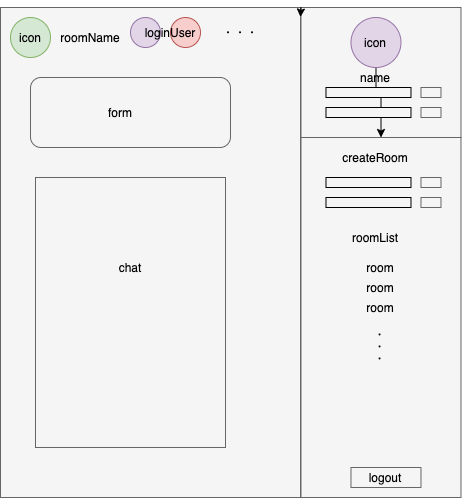

The diagram above was exported from draw.io. Its source (the exported page's mxGraphModel, read from the mxfile embedded in the PNG):
<mxGraphModel dx="488" dy="433" grid="1" gridSize="10" guides="1" tooltips="1" connect="1" arrows="1" fold="1" page="1" pageScale="1" pageWidth="827" pageHeight="1169" math="0" shadow="0">
  <root>
    <mxCell id="0" />
    <mxCell id="1" parent="0" />
    <mxCell id="2" value="" style="rounded=0;whiteSpace=wrap;html=1;fillColor=#f5f5f5;strokeColor=#666666;fontColor=#333333;" parent="1" vertex="1">
      <mxGeometry x="340.48" y="30" width="160" height="130" as="geometry" />
    </mxCell>
    <mxCell id="13" style="edgeStyle=orthogonalEdgeStyle;rounded=0;orthogonalLoop=1;jettySize=auto;html=1;exitX=0.5;exitY=1;exitDx=0;exitDy=0;fontColor=#000000;" parent="1" source="3" target="2" edge="1">
      <mxGeometry relative="1" as="geometry" />
    </mxCell>
    <mxCell id="3" value="" style="ellipse;whiteSpace=wrap;html=1;aspect=fixed;fillColor=#e1d5e7;strokeColor=#9673a6;" parent="1" vertex="1">
      <mxGeometry x="390.48" y="40" width="50" height="50" as="geometry" />
    </mxCell>
    <mxCell id="4" value="icon" style="text;html=1;align=center;verticalAlign=middle;whiteSpace=wrap;rounded=0;fontColor=#000000;" parent="1" vertex="1">
      <mxGeometry x="395.48" y="55" width="40" height="20" as="geometry" />
    </mxCell>
    <mxCell id="5" value="" style="rounded=0;whiteSpace=wrap;html=1;fontColor=#333333;fillColor=#f5f5f5;strokeColor=#000000;" parent="1" vertex="1">
      <mxGeometry x="365.48" y="110" width="85" height="10" as="geometry" />
    </mxCell>
    <mxCell id="8" value="" style="rounded=0;whiteSpace=wrap;html=1;fontColor=#333333;fillColor=#f5f5f5;strokeColor=#000000;" parent="1" vertex="1">
      <mxGeometry x="365.48" y="130" width="85" height="10" as="geometry" />
    </mxCell>
    <mxCell id="9" value="" style="rounded=0;whiteSpace=wrap;html=1;strokeColor=#666666;fontColor=#333333;fillColor=#f5f5f5;" parent="1" vertex="1">
      <mxGeometry x="460.48" y="110" width="20" height="10" as="geometry" />
    </mxCell>
    <mxCell id="10" value="" style="rounded=0;whiteSpace=wrap;html=1;strokeColor=#666666;fontColor=#333333;fillColor=#f5f5f5;" parent="1" vertex="1">
      <mxGeometry x="460.48" y="130" width="20" height="10" as="geometry" />
    </mxCell>
    <mxCell id="15" value="name" style="text;html=1;strokeColor=none;fillColor=none;align=center;verticalAlign=middle;whiteSpace=wrap;rounded=0;fontColor=#000000;" parent="1" vertex="1">
      <mxGeometry x="395.48" y="90" width="40" height="20" as="geometry" />
    </mxCell>
    <mxCell id="16" value="" style="rounded=0;whiteSpace=wrap;html=1;strokeColor=#666666;fontColor=#333333;fillColor=#f5f5f5;" parent="1" vertex="1">
      <mxGeometry x="340.48" y="160" width="160" height="360" as="geometry" />
    </mxCell>
    <mxCell id="18" value="createRoom" style="text;html=1;strokeColor=none;fillColor=none;align=center;verticalAlign=middle;whiteSpace=wrap;rounded=0;fontColor=#000000;" parent="1" vertex="1">
      <mxGeometry x="395.48" y="170" width="40" height="20" as="geometry" />
    </mxCell>
    <mxCell id="21" value="" style="rounded=0;whiteSpace=wrap;html=1;fontColor=#333333;fillColor=#f5f5f5;strokeColor=#000000;" parent="1" vertex="1">
      <mxGeometry x="365.48" y="200" width="85" height="10" as="geometry" />
    </mxCell>
    <mxCell id="22" value="" style="rounded=0;whiteSpace=wrap;html=1;fontColor=#333333;fillColor=#f5f5f5;strokeColor=#000000;" parent="1" vertex="1">
      <mxGeometry x="365.48" y="220" width="85" height="10" as="geometry" />
    </mxCell>
    <mxCell id="23" value="" style="rounded=0;whiteSpace=wrap;html=1;strokeColor=#666666;fontColor=#333333;fillColor=#f5f5f5;" parent="1" vertex="1">
      <mxGeometry x="460.48" y="200" width="20" height="10" as="geometry" />
    </mxCell>
    <mxCell id="24" value="" style="rounded=0;whiteSpace=wrap;html=1;strokeColor=#666666;fontColor=#333333;fillColor=#f5f5f5;" parent="1" vertex="1">
      <mxGeometry x="460.48" y="220" width="20" height="10" as="geometry" />
    </mxCell>
    <mxCell id="25" value="roomList" style="text;html=1;strokeColor=none;fillColor=none;align=center;verticalAlign=middle;whiteSpace=wrap;rounded=0;fontColor=#000000;" parent="1" vertex="1">
      <mxGeometry x="395.48" y="250" width="40" height="20" as="geometry" />
    </mxCell>
    <mxCell id="27" value="room" style="text;html=1;strokeColor=none;fillColor=none;align=center;verticalAlign=middle;whiteSpace=wrap;rounded=0;fontColor=#000000;" parent="1" vertex="1">
      <mxGeometry x="400.48" y="280" width="40" height="20" as="geometry" />
    </mxCell>
    <mxCell id="28" value="room" style="text;html=1;strokeColor=none;fillColor=none;align=center;verticalAlign=middle;whiteSpace=wrap;rounded=0;fontColor=#000000;" parent="1" vertex="1">
      <mxGeometry x="400.48" y="300" width="40" height="20" as="geometry" />
    </mxCell>
    <mxCell id="29" value="room" style="text;html=1;strokeColor=none;fillColor=none;align=center;verticalAlign=middle;whiteSpace=wrap;rounded=0;fontColor=#000000;" parent="1" vertex="1">
      <mxGeometry x="400.48" y="320" width="40" height="20" as="geometry" />
    </mxCell>
    <mxCell id="30" value="・・・" style="text;html=1;strokeColor=none;fillColor=none;align=center;verticalAlign=middle;whiteSpace=wrap;rounded=0;fontColor=#000000;rotation=90;" parent="1" vertex="1">
      <mxGeometry x="400.48" y="360" width="40" height="20" as="geometry" />
    </mxCell>
    <mxCell id="31" value="" style="rounded=0;whiteSpace=wrap;html=1;strokeColor=#666666;fontColor=#333333;fillColor=#f5f5f5;" parent="1" vertex="1">
      <mxGeometry x="40" y="30" width="300" height="490" as="geometry" />
    </mxCell>
    <mxCell id="32" style="edgeStyle=orthogonalEdgeStyle;rounded=0;orthogonalLoop=1;jettySize=auto;html=1;exitX=0;exitY=0;exitDx=0;exitDy=0;entryX=-0.003;entryY=0.073;entryDx=0;entryDy=0;entryPerimeter=0;fontColor=#000000;" parent="1" source="2" target="2" edge="1">
      <mxGeometry relative="1" as="geometry" />
    </mxCell>
    <mxCell id="34" value="roomName" style="text;html=1;strokeColor=none;fillColor=none;align=center;verticalAlign=middle;whiteSpace=wrap;rounded=0;fontColor=#000000;" parent="1" vertex="1">
      <mxGeometry x="110" y="50" width="40" height="20" as="geometry" />
    </mxCell>
    <mxCell id="36" value="" style="ellipse;whiteSpace=wrap;html=1;aspect=fixed;fillColor=#d5e8d4;strokeColor=#82b366;" parent="1" vertex="1">
      <mxGeometry x="50" y="40" width="40" height="40" as="geometry" />
    </mxCell>
    <mxCell id="37" value="icon" style="text;html=1;strokeColor=none;fillColor=none;align=center;verticalAlign=middle;whiteSpace=wrap;rounded=0;fontColor=#000000;" parent="1" vertex="1">
      <mxGeometry x="50" y="50" width="40" height="20" as="geometry" />
    </mxCell>
    <mxCell id="39" value="" style="ellipse;whiteSpace=wrap;html=1;aspect=fixed;fillColor=#e1d5e7;strokeColor=#9673a6;" parent="1" vertex="1">
      <mxGeometry x="170" y="40" width="30" height="30" as="geometry" />
    </mxCell>
    <mxCell id="41" value="" style="ellipse;whiteSpace=wrap;html=1;aspect=fixed;fillColor=#f8cecc;strokeColor=#b85450;" parent="1" vertex="1">
      <mxGeometry x="210" y="40" width="30" height="30" as="geometry" />
    </mxCell>
    <mxCell id="42" value="・・・" style="text;html=1;strokeColor=none;fillColor=none;align=center;verticalAlign=middle;whiteSpace=wrap;rounded=0;fontColor=#000000;" parent="1" vertex="1">
      <mxGeometry x="260" y="45" width="40" height="20" as="geometry" />
    </mxCell>
    <mxCell id="43" value="loginUser" style="text;html=1;strokeColor=none;fillColor=none;align=center;verticalAlign=middle;whiteSpace=wrap;rounded=0;fontColor=#000000;" parent="1" vertex="1">
      <mxGeometry x="190" y="45" width="40" height="20" as="geometry" />
    </mxCell>
    <mxCell id="44" value="" style="rounded=1;whiteSpace=wrap;html=1;strokeColor=#666666;fontColor=#333333;fillColor=#f5f5f5;" parent="1" vertex="1">
      <mxGeometry x="70" y="100" width="200" height="70" as="geometry" />
    </mxCell>
    <mxCell id="45" value="" style="rounded=0;whiteSpace=wrap;html=1;strokeColor=#666666;fontColor=#333333;fillColor=#f5f5f5;" parent="1" vertex="1">
      <mxGeometry x="75" y="200" width="190" height="270" as="geometry" />
    </mxCell>
    <mxCell id="46" value="form" style="text;html=1;strokeColor=none;fillColor=none;align=center;verticalAlign=middle;whiteSpace=wrap;rounded=0;fontColor=#000000;" parent="1" vertex="1">
      <mxGeometry x="140" y="125" width="40" height="20" as="geometry" />
    </mxCell>
    <mxCell id="47" value="chat" style="text;html=1;strokeColor=none;fillColor=none;align=center;verticalAlign=middle;whiteSpace=wrap;rounded=0;fontColor=#000000;" parent="1" vertex="1">
      <mxGeometry x="150" y="280" width="40" height="20" as="geometry" />
    </mxCell>
    <mxCell id="50" value="" style="rounded=0;whiteSpace=wrap;html=1;strokeColor=#666666;fontColor=#333333;fillColor=#f5f5f5;" parent="1" vertex="1">
      <mxGeometry x="390.48" y="490" width="70" height="20" as="geometry" />
    </mxCell>
    <mxCell id="51" value="logout" style="text;html=1;strokeColor=none;fillColor=none;align=center;verticalAlign=middle;whiteSpace=wrap;rounded=0;fontColor=#000000;" parent="1" vertex="1">
      <mxGeometry x="405.48" y="490" width="40" height="20" as="geometry" />
    </mxCell>
  </root>
</mxGraphModel>